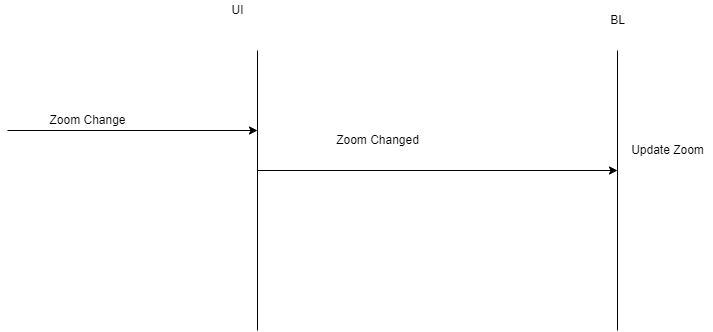

The diagram above was exported from draw.io. Its source (the exported page's mxGraphModel, read from the mxfile embedded in the PNG):
<mxGraphModel dx="1718" dy="482" grid="1" gridSize="10" guides="1" tooltips="1" connect="1" arrows="1" fold="1" page="1" pageScale="1" pageWidth="850" pageHeight="1100" math="0" shadow="0">
  <root>
    <mxCell id="0" />
    <mxCell id="1" parent="0" />
    <mxCell id="ZFnpdyDVqKM-OkH9HLSO-1" value="" style="endArrow=none;html=1;rounded=0;" edge="1" parent="1">
      <mxGeometry width="50" height="50" relative="1" as="geometry">
        <mxPoint x="240" y="400" as="sourcePoint" />
        <mxPoint x="240" y="120" as="targetPoint" />
      </mxGeometry>
    </mxCell>
    <mxCell id="ZFnpdyDVqKM-OkH9HLSO-2" value="" style="endArrow=none;html=1;rounded=0;" edge="1" parent="1">
      <mxGeometry width="50" height="50" relative="1" as="geometry">
        <mxPoint x="600" y="400" as="sourcePoint" />
        <mxPoint x="600" y="120" as="targetPoint" />
      </mxGeometry>
    </mxCell>
    <mxCell id="ZFnpdyDVqKM-OkH9HLSO-3" value="" style="endArrow=classic;html=1;rounded=0;" edge="1" parent="1">
      <mxGeometry width="50" height="50" relative="1" as="geometry">
        <mxPoint x="240" y="240" as="sourcePoint" />
        <mxPoint x="600" y="240" as="targetPoint" />
      </mxGeometry>
    </mxCell>
    <mxCell id="ZFnpdyDVqKM-OkH9HLSO-4" value="" style="endArrow=classic;html=1;rounded=0;" edge="1" parent="1">
      <mxGeometry width="50" height="50" relative="1" as="geometry">
        <mxPoint x="-10" y="200" as="sourcePoint" />
        <mxPoint x="240" y="200" as="targetPoint" />
      </mxGeometry>
    </mxCell>
    <mxCell id="ZFnpdyDVqKM-OkH9HLSO-5" value="UI" style="text;html=1;align=center;verticalAlign=middle;resizable=0;points=[];autosize=1;strokeColor=none;fillColor=none;" vertex="1" parent="1">
      <mxGeometry x="205" y="70" width="30" height="20" as="geometry" />
    </mxCell>
    <mxCell id="ZFnpdyDVqKM-OkH9HLSO-6" value="BL" style="text;html=1;align=center;verticalAlign=middle;resizable=0;points=[];autosize=1;strokeColor=none;fillColor=none;" vertex="1" parent="1">
      <mxGeometry x="585" y="80" width="30" height="20" as="geometry" />
    </mxCell>
    <mxCell id="ZFnpdyDVqKM-OkH9HLSO-7" value="Zoom Changed" style="text;html=1;align=center;verticalAlign=middle;resizable=0;points=[];autosize=1;strokeColor=none;fillColor=none;" vertex="1" parent="1">
      <mxGeometry x="310" y="200" width="100" height="20" as="geometry" />
    </mxCell>
    <mxCell id="ZFnpdyDVqKM-OkH9HLSO-8" value="Zoom Change" style="text;html=1;align=center;verticalAlign=middle;resizable=0;points=[];autosize=1;strokeColor=none;fillColor=none;" vertex="1" parent="1">
      <mxGeometry x="25" y="180" width="90" height="20" as="geometry" />
    </mxCell>
    <mxCell id="ZFnpdyDVqKM-OkH9HLSO-9" value="Update Zoom" style="text;html=1;align=center;verticalAlign=middle;resizable=0;points=[];autosize=1;strokeColor=none;fillColor=none;" vertex="1" parent="1">
      <mxGeometry x="605" y="210" width="90" height="20" as="geometry" />
    </mxCell>
  </root>
</mxGraphModel>